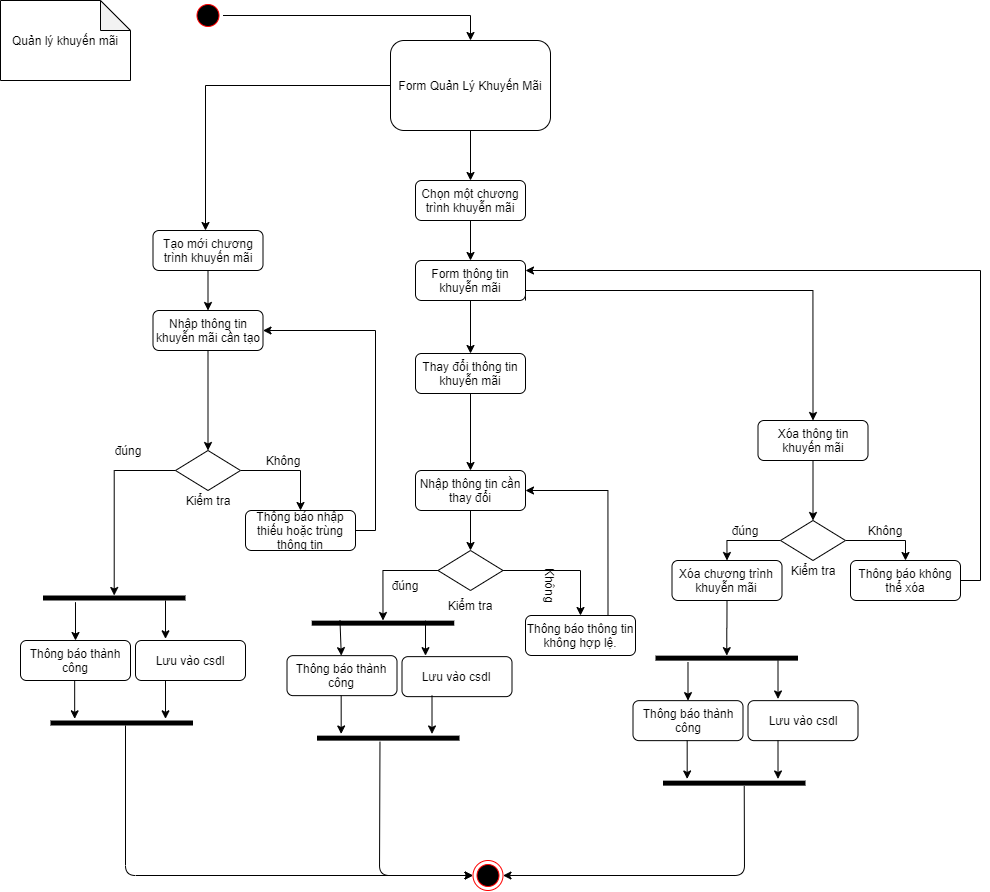

The diagram above was exported from draw.io. Its source (the exported page's mxGraphModel, read from the mxfile embedded in the PNG):
<mxGraphModel dx="1217" dy="763" grid="1" gridSize="10" guides="1" tooltips="1" connect="1" arrows="1" fold="1" page="1" pageScale="1" pageWidth="1169" pageHeight="826" background="#ffffff" math="0" shadow="0">
  <root>
    <mxCell id="0" />
    <mxCell id="1" parent="0" />
    <mxCell id="r89grHyuRVL7zHU1P9U1-60" style="edgeStyle=orthogonalEdgeStyle;rounded=0;orthogonalLoop=1;jettySize=auto;html=1;exitX=1;exitY=0.5;exitDx=0;exitDy=0;entryX=0.5;entryY=0;entryDx=0;entryDy=0;" edge="1" parent="1" source="5" target="oe2-ipfIPPVTRvUnXvWy-43">
      <mxGeometry relative="1" as="geometry" />
    </mxCell>
    <mxCell id="5" value="" style="ellipse;shape=startState;fillColor=#000000;strokeColor=#ff0000;" parent="1" vertex="1">
      <mxGeometry x="227.5" y="50" width="30" height="30" as="geometry" />
    </mxCell>
    <mxCell id="oe2-ipfIPPVTRvUnXvWy-42" value="Quản lý khuyến mãi" style="shape=note;whiteSpace=wrap;html=1;backgroundOutline=1;darkOpacity=0.05;rotation=0;" parent="1" vertex="1">
      <mxGeometry x="35" y="50" width="130" height="80" as="geometry" />
    </mxCell>
    <mxCell id="r89grHyuRVL7zHU1P9U1-8" style="edgeStyle=orthogonalEdgeStyle;rounded=0;orthogonalLoop=1;jettySize=auto;html=1;exitX=0;exitY=0.5;exitDx=0;exitDy=0;" edge="1" parent="1" source="oe2-ipfIPPVTRvUnXvWy-43">
      <mxGeometry relative="1" as="geometry">
        <mxPoint x="240" y="280" as="targetPoint" />
      </mxGeometry>
    </mxCell>
    <mxCell id="r89grHyuRVL7zHU1P9U1-63" style="edgeStyle=orthogonalEdgeStyle;rounded=0;orthogonalLoop=1;jettySize=auto;html=1;exitX=0.5;exitY=1;exitDx=0;exitDy=0;entryX=0.5;entryY=0;entryDx=0;entryDy=0;" edge="1" parent="1" source="oe2-ipfIPPVTRvUnXvWy-43" target="r89grHyuRVL7zHU1P9U1-62">
      <mxGeometry relative="1" as="geometry" />
    </mxCell>
    <mxCell id="oe2-ipfIPPVTRvUnXvWy-43" value="Form Quản Lý Khuyến Mãi" style="rounded=1;whiteSpace=wrap;html=1;" parent="1" vertex="1">
      <mxGeometry x="425" y="90" width="160" height="90" as="geometry" />
    </mxCell>
    <mxCell id="wLCCRyP6Crwt-nchs67R-8" style="edgeStyle=orthogonalEdgeStyle;rounded=0;orthogonalLoop=1;jettySize=auto;html=1;exitX=0.5;exitY=1;exitDx=0;exitDy=0;entryX=0.5;entryY=0;entryDx=0;entryDy=0;" parent="1" source="W3UVQZszj_sSOvCzZ5AQ-9" target="W3UVQZszj_sSOvCzZ5AQ-10" edge="1">
      <mxGeometry relative="1" as="geometry">
        <mxPoint x="242.5" y="456" as="sourcePoint" />
        <mxPoint x="243" y="490" as="targetPoint" />
      </mxGeometry>
    </mxCell>
    <mxCell id="oe2-ipfIPPVTRvUnXvWy-82" value="đúng" style="text;html=1;strokeColor=none;fillColor=none;align=center;verticalAlign=middle;whiteSpace=wrap;rounded=0;" parent="1" vertex="1">
      <mxGeometry x="142.5" y="490" width="40" height="20" as="geometry" />
    </mxCell>
    <mxCell id="oe2-ipfIPPVTRvUnXvWy-100" value="" style="ellipse;html=1;shape=endState;fillColor=#000000;strokeColor=#ff0000;" parent="1" vertex="1">
      <mxGeometry x="507.5" y="910" width="30" height="30" as="geometry" />
    </mxCell>
    <mxCell id="W3UVQZszj_sSOvCzZ5AQ-9" value="Nhập thông tin khuyễn mãi cần tạo" style="rounded=1;whiteSpace=wrap;html=1;" parent="1" vertex="1">
      <mxGeometry x="187.5" y="360" width="110" height="40" as="geometry" />
    </mxCell>
    <mxCell id="W3UVQZszj_sSOvCzZ5AQ-13" style="edgeStyle=orthogonalEdgeStyle;rounded=0;orthogonalLoop=1;jettySize=auto;html=1;exitX=1;exitY=0.5;exitDx=0;exitDy=0;entryX=0.5;entryY=0;entryDx=0;entryDy=0;" parent="1" source="W3UVQZszj_sSOvCzZ5AQ-10" target="W3UVQZszj_sSOvCzZ5AQ-15" edge="1">
      <mxGeometry relative="1" as="geometry">
        <mxPoint x="340" y="520" as="targetPoint" />
      </mxGeometry>
    </mxCell>
    <mxCell id="W3UVQZszj_sSOvCzZ5AQ-10" value="" style="rhombus;whiteSpace=wrap;html=1;" parent="1" vertex="1">
      <mxGeometry x="210" y="500" width="65" height="40" as="geometry" />
    </mxCell>
    <mxCell id="W3UVQZszj_sSOvCzZ5AQ-12" value="Kiểm tra" style="text;html=1;strokeColor=none;fillColor=none;align=center;verticalAlign=middle;whiteSpace=wrap;rounded=0;" parent="1" vertex="1">
      <mxGeometry x="182.5" y="540" width="120" height="20" as="geometry" />
    </mxCell>
    <mxCell id="W3UVQZszj_sSOvCzZ5AQ-21" style="edgeStyle=orthogonalEdgeStyle;rounded=0;orthogonalLoop=1;jettySize=auto;html=1;exitX=1;exitY=0.5;exitDx=0;exitDy=0;entryX=1;entryY=0.5;entryDx=0;entryDy=0;" parent="1" source="W3UVQZszj_sSOvCzZ5AQ-15" target="W3UVQZszj_sSOvCzZ5AQ-9" edge="1">
      <mxGeometry relative="1" as="geometry" />
    </mxCell>
    <mxCell id="W3UVQZszj_sSOvCzZ5AQ-15" value="Thông báo nhập thiếu hoặc trùng thông tin" style="rounded=1;whiteSpace=wrap;html=1;" parent="1" vertex="1">
      <mxGeometry x="280" y="560" width="110" height="40" as="geometry" />
    </mxCell>
    <mxCell id="W3UVQZszj_sSOvCzZ5AQ-16" value="Không" style="text;html=1;strokeColor=none;fillColor=none;align=center;verticalAlign=middle;whiteSpace=wrap;rounded=0;" parent="1" vertex="1">
      <mxGeometry x="297.5" y="500" width="40" height="20" as="geometry" />
    </mxCell>
    <mxCell id="W3UVQZszj_sSOvCzZ5AQ-17" style="edgeStyle=orthogonalEdgeStyle;rounded=0;orthogonalLoop=1;jettySize=auto;html=1;exitX=0;exitY=0.5;exitDx=0;exitDy=0;" parent="1" source="W3UVQZszj_sSOvCzZ5AQ-10" target="r89grHyuRVL7zHU1P9U1-13" edge="1">
      <mxGeometry relative="1" as="geometry">
        <mxPoint x="127.5" y="600" as="targetPoint" />
        <mxPoint x="111.19999999999999" y="470" as="sourcePoint" />
      </mxGeometry>
    </mxCell>
    <mxCell id="r89grHyuRVL7zHU1P9U1-28" style="edgeStyle=orthogonalEdgeStyle;rounded=0;orthogonalLoop=1;jettySize=auto;html=1;exitX=0.5;exitY=1;exitDx=0;exitDy=0;" edge="1" parent="1" source="W3UVQZszj_sSOvCzZ5AQ-30" target="r89grHyuRVL7zHU1P9U1-26">
      <mxGeometry relative="1" as="geometry" />
    </mxCell>
    <mxCell id="r89grHyuRVL7zHU1P9U1-56" style="edgeStyle=orthogonalEdgeStyle;rounded=0;orthogonalLoop=1;jettySize=auto;html=1;exitX=1;exitY=1;exitDx=0;exitDy=0;entryX=0.5;entryY=0;entryDx=0;entryDy=0;" edge="1" parent="1" source="W3UVQZszj_sSOvCzZ5AQ-30" target="r89grHyuRVL7zHU1P9U1-55">
      <mxGeometry relative="1" as="geometry">
        <Array as="points">
          <mxPoint x="560" y="340" />
          <mxPoint x="847" y="340" />
        </Array>
      </mxGeometry>
    </mxCell>
    <mxCell id="W3UVQZszj_sSOvCzZ5AQ-30" value="Form thông tin khuyễn mãi" style="rounded=1;whiteSpace=wrap;html=1;" parent="1" vertex="1">
      <mxGeometry x="450" y="310" width="110" height="40" as="geometry" />
    </mxCell>
    <mxCell id="W3UVQZszj_sSOvCzZ5AQ-37" style="edgeStyle=orthogonalEdgeStyle;rounded=0;orthogonalLoop=1;jettySize=auto;html=1;exitX=0.5;exitY=1;exitDx=0;exitDy=0;entryX=0.5;entryY=0;entryDx=0;entryDy=0;" parent="1" source="r89grHyuRVL7zHU1P9U1-26" target="W3UVQZszj_sSOvCzZ5AQ-36" edge="1">
      <mxGeometry relative="1" as="geometry">
        <mxPoint x="560" y="520" as="sourcePoint" />
      </mxGeometry>
    </mxCell>
    <mxCell id="W3UVQZszj_sSOvCzZ5AQ-60" style="edgeStyle=orthogonalEdgeStyle;rounded=0;orthogonalLoop=1;jettySize=auto;html=1;exitX=0.5;exitY=1;exitDx=0;exitDy=0;entryX=0.5;entryY=0;entryDx=0;entryDy=0;" parent="1" source="W3UVQZszj_sSOvCzZ5AQ-36" target="W3UVQZszj_sSOvCzZ5AQ-59" edge="1">
      <mxGeometry relative="1" as="geometry" />
    </mxCell>
    <mxCell id="W3UVQZszj_sSOvCzZ5AQ-36" value="Nhập thông tin cần thay đổi" style="rounded=1;whiteSpace=wrap;html=1;" parent="1" vertex="1">
      <mxGeometry x="450" y="520" width="110" height="40" as="geometry" />
    </mxCell>
    <mxCell id="W3UVQZszj_sSOvCzZ5AQ-55" value="Kiểm tra" style="text;html=1;strokeColor=none;fillColor=none;align=center;verticalAlign=middle;whiteSpace=wrap;rounded=0;" parent="1" vertex="1">
      <mxGeometry x="445" y="645" width="120" height="20" as="geometry" />
    </mxCell>
    <mxCell id="W3UVQZszj_sSOvCzZ5AQ-69" style="edgeStyle=orthogonalEdgeStyle;rounded=0;orthogonalLoop=1;jettySize=auto;html=1;exitX=0.75;exitY=0;exitDx=0;exitDy=0;entryX=1;entryY=0.5;entryDx=0;entryDy=0;" parent="1" source="W3UVQZszj_sSOvCzZ5AQ-57" target="W3UVQZszj_sSOvCzZ5AQ-36" edge="1">
      <mxGeometry relative="1" as="geometry" />
    </mxCell>
    <mxCell id="W3UVQZszj_sSOvCzZ5AQ-57" value="Thông báo thông tin không hợp lệ." style="rounded=1;whiteSpace=wrap;html=1;" parent="1" vertex="1">
      <mxGeometry x="560" y="665" width="110" height="40" as="geometry" />
    </mxCell>
    <mxCell id="r89grHyuRVL7zHU1P9U1-29" style="edgeStyle=orthogonalEdgeStyle;rounded=0;orthogonalLoop=1;jettySize=auto;html=1;exitX=0;exitY=0.5;exitDx=0;exitDy=0;entryX=0.5;entryY=0;entryDx=0;entryDy=0;" edge="1" parent="1" source="W3UVQZszj_sSOvCzZ5AQ-59">
      <mxGeometry relative="1" as="geometry">
        <mxPoint x="417.5" y="670" as="targetPoint" />
      </mxGeometry>
    </mxCell>
    <mxCell id="r89grHyuRVL7zHU1P9U1-31" style="edgeStyle=orthogonalEdgeStyle;rounded=0;orthogonalLoop=1;jettySize=auto;html=1;exitX=1;exitY=0.5;exitDx=0;exitDy=0;entryX=0.5;entryY=0;entryDx=0;entryDy=0;" edge="1" parent="1" source="W3UVQZszj_sSOvCzZ5AQ-59" target="W3UVQZszj_sSOvCzZ5AQ-57">
      <mxGeometry relative="1" as="geometry" />
    </mxCell>
    <mxCell id="W3UVQZszj_sSOvCzZ5AQ-59" value="" style="rhombus;whiteSpace=wrap;html=1;" parent="1" vertex="1">
      <mxGeometry x="472.5" y="600" width="65" height="40" as="geometry" />
    </mxCell>
    <mxCell id="W3UVQZszj_sSOvCzZ5AQ-62" value="đúng" style="text;html=1;strokeColor=none;fillColor=none;align=center;verticalAlign=middle;whiteSpace=wrap;rounded=0;" parent="1" vertex="1">
      <mxGeometry x="420" y="625" width="40" height="20" as="geometry" />
    </mxCell>
    <mxCell id="W3UVQZszj_sSOvCzZ5AQ-63" value="Không" style="text;html=1;strokeColor=none;fillColor=none;align=center;verticalAlign=middle;whiteSpace=wrap;rounded=0;rotation=90;" parent="1" vertex="1">
      <mxGeometry x="565" y="625" width="40" height="20" as="geometry" />
    </mxCell>
    <mxCell id="W3UVQZszj_sSOvCzZ5AQ-82" value="Kiểm tra" style="text;html=1;strokeColor=none;fillColor=none;align=center;verticalAlign=middle;whiteSpace=wrap;rounded=0;" parent="1" vertex="1">
      <mxGeometry x="787.5" y="610" width="120" height="20" as="geometry" />
    </mxCell>
    <mxCell id="r89grHyuRVL7zHU1P9U1-54" style="edgeStyle=orthogonalEdgeStyle;rounded=0;orthogonalLoop=1;jettySize=auto;html=1;exitX=0.5;exitY=1;exitDx=0;exitDy=0;" edge="1" parent="1" source="W3UVQZszj_sSOvCzZ5AQ-83" target="r89grHyuRVL7zHU1P9U1-46">
      <mxGeometry relative="1" as="geometry" />
    </mxCell>
    <mxCell id="W3UVQZszj_sSOvCzZ5AQ-83" value="Xóa chương trình khuyễn mãi" style="rounded=1;whiteSpace=wrap;html=1;" parent="1" vertex="1">
      <mxGeometry x="706.5" y="610" width="110" height="40" as="geometry" />
    </mxCell>
    <mxCell id="W3UVQZszj_sSOvCzZ5AQ-103" style="edgeStyle=orthogonalEdgeStyle;rounded=0;orthogonalLoop=1;jettySize=auto;html=1;exitX=1;exitY=0.5;exitDx=0;exitDy=0;entryX=1;entryY=0.25;entryDx=0;entryDy=0;entryPerimeter=0;" parent="1" source="W3UVQZszj_sSOvCzZ5AQ-84" target="W3UVQZszj_sSOvCzZ5AQ-30" edge="1">
      <mxGeometry relative="1" as="geometry">
        <mxPoint x="780" y="420" as="targetPoint" />
      </mxGeometry>
    </mxCell>
    <mxCell id="W3UVQZszj_sSOvCzZ5AQ-84" value="Thông báo không thể xóa" style="rounded=1;whiteSpace=wrap;html=1;" parent="1" vertex="1">
      <mxGeometry x="885" y="610" width="110" height="40" as="geometry" />
    </mxCell>
    <mxCell id="W3UVQZszj_sSOvCzZ5AQ-85" style="edgeStyle=orthogonalEdgeStyle;rounded=0;orthogonalLoop=1;jettySize=auto;html=1;exitX=0;exitY=0.5;exitDx=0;exitDy=0;entryX=0.5;entryY=0;entryDx=0;entryDy=0;" parent="1" source="W3UVQZszj_sSOvCzZ5AQ-87" target="W3UVQZszj_sSOvCzZ5AQ-83" edge="1">
      <mxGeometry relative="1" as="geometry">
        <mxPoint x="766.45" y="560" as="targetPoint" />
        <mxPoint x="776.5" y="570" as="sourcePoint" />
      </mxGeometry>
    </mxCell>
    <mxCell id="W3UVQZszj_sSOvCzZ5AQ-86" style="edgeStyle=orthogonalEdgeStyle;rounded=0;orthogonalLoop=1;jettySize=auto;html=1;exitX=1;exitY=0.5;exitDx=0;exitDy=0;entryX=0.5;entryY=0;entryDx=0;entryDy=0;" parent="1" source="W3UVQZszj_sSOvCzZ5AQ-87" target="W3UVQZszj_sSOvCzZ5AQ-84" edge="1">
      <mxGeometry relative="1" as="geometry" />
    </mxCell>
    <mxCell id="W3UVQZszj_sSOvCzZ5AQ-87" value="" style="rhombus;whiteSpace=wrap;html=1;" parent="1" vertex="1">
      <mxGeometry x="815" y="570" width="65" height="40" as="geometry" />
    </mxCell>
    <mxCell id="W3UVQZszj_sSOvCzZ5AQ-88" value="đúng" style="text;html=1;strokeColor=none;fillColor=none;align=center;verticalAlign=middle;whiteSpace=wrap;rounded=0;" parent="1" vertex="1">
      <mxGeometry x="760" y="570" width="40" height="20" as="geometry" />
    </mxCell>
    <mxCell id="W3UVQZszj_sSOvCzZ5AQ-89" value="Không" style="text;html=1;strokeColor=none;fillColor=none;align=center;verticalAlign=middle;whiteSpace=wrap;rounded=0;" parent="1" vertex="1">
      <mxGeometry x="900" y="570" width="40" height="20" as="geometry" />
    </mxCell>
    <mxCell id="r89grHyuRVL7zHU1P9U1-10" style="edgeStyle=orthogonalEdgeStyle;rounded=0;orthogonalLoop=1;jettySize=auto;html=1;exitX=0.5;exitY=1;exitDx=0;exitDy=0;entryX=0.5;entryY=0;entryDx=0;entryDy=0;" edge="1" parent="1" source="r89grHyuRVL7zHU1P9U1-9" target="W3UVQZszj_sSOvCzZ5AQ-9">
      <mxGeometry relative="1" as="geometry" />
    </mxCell>
    <mxCell id="r89grHyuRVL7zHU1P9U1-9" value="Tạo mới chương trình khuyến mãi" style="rounded=1;whiteSpace=wrap;html=1;" vertex="1" parent="1">
      <mxGeometry x="187.5" y="280" width="110" height="40" as="geometry" />
    </mxCell>
    <mxCell id="r89grHyuRVL7zHU1P9U1-13" value="" style="html=1;points=[];perimeter=orthogonalPerimeter;fillColor=#000000;strokeColor=none;direction=south;" vertex="1" parent="1">
      <mxGeometry x="77.5" y="645" width="142.5" height="5" as="geometry" />
    </mxCell>
    <mxCell id="r89grHyuRVL7zHU1P9U1-15" value="" style="endArrow=classic;html=1;exitX=1.333;exitY=0.772;exitDx=0;exitDy=0;exitPerimeter=0;" edge="1" parent="1" source="r89grHyuRVL7zHU1P9U1-13">
      <mxGeometry width="50" height="50" relative="1" as="geometry">
        <mxPoint x="100" y="650" as="sourcePoint" />
        <mxPoint x="110" y="690" as="targetPoint" />
      </mxGeometry>
    </mxCell>
    <mxCell id="r89grHyuRVL7zHU1P9U1-16" value="Thông báo thành công" style="rounded=1;whiteSpace=wrap;html=1;" vertex="1" parent="1">
      <mxGeometry x="55" y="690" width="110" height="40" as="geometry" />
    </mxCell>
    <mxCell id="r89grHyuRVL7zHU1P9U1-17" value="Lưu vào csdl" style="rounded=1;whiteSpace=wrap;html=1;" vertex="1" parent="1">
      <mxGeometry x="170" y="690" width="110" height="40" as="geometry" />
    </mxCell>
    <mxCell id="r89grHyuRVL7zHU1P9U1-18" value="" style="endArrow=classic;html=1;exitX=1.333;exitY=0.772;exitDx=0;exitDy=0;exitPerimeter=0;" edge="1" parent="1">
      <mxGeometry width="50" height="50" relative="1" as="geometry">
        <mxPoint x="200" y="649.9950000000002" as="sourcePoint" />
        <mxPoint x="200.01" y="688.33" as="targetPoint" />
      </mxGeometry>
    </mxCell>
    <mxCell id="r89grHyuRVL7zHU1P9U1-19" value="" style="endArrow=classic;html=1;exitX=1.333;exitY=0.772;exitDx=0;exitDy=0;exitPerimeter=0;" edge="1" parent="1">
      <mxGeometry width="50" height="50" relative="1" as="geometry">
        <mxPoint x="109.17000000000002" y="729.9950000000002" as="sourcePoint" />
        <mxPoint x="109.18" y="768.33" as="targetPoint" />
      </mxGeometry>
    </mxCell>
    <mxCell id="r89grHyuRVL7zHU1P9U1-20" value="" style="endArrow=classic;html=1;exitX=1.333;exitY=0.772;exitDx=0;exitDy=0;exitPerimeter=0;" edge="1" parent="1">
      <mxGeometry width="50" height="50" relative="1" as="geometry">
        <mxPoint x="200" y="729.9950000000003" as="sourcePoint" />
        <mxPoint x="200.01" y="768.3299999999999" as="targetPoint" />
      </mxGeometry>
    </mxCell>
    <mxCell id="r89grHyuRVL7zHU1P9U1-21" value="" style="html=1;points=[];perimeter=orthogonalPerimeter;fillColor=#000000;strokeColor=none;direction=south;" vertex="1" parent="1">
      <mxGeometry x="85" y="770" width="142.5" height="5" as="geometry" />
    </mxCell>
    <mxCell id="r89grHyuRVL7zHU1P9U1-22" value="" style="endArrow=classic;html=1;entryX=0;entryY=0.5;entryDx=0;entryDy=0;" edge="1" parent="1" target="oe2-ipfIPPVTRvUnXvWy-100">
      <mxGeometry width="50" height="50" relative="1" as="geometry">
        <mxPoint x="160" y="775" as="sourcePoint" />
        <mxPoint x="160" y="910" as="targetPoint" />
        <Array as="points">
          <mxPoint x="160" y="925" />
        </Array>
      </mxGeometry>
    </mxCell>
    <mxCell id="r89grHyuRVL7zHU1P9U1-26" value="Thay đổi thông tin khuyễn mãi" style="rounded=1;whiteSpace=wrap;html=1;" vertex="1" parent="1">
      <mxGeometry x="450" y="403" width="110" height="40" as="geometry" />
    </mxCell>
    <mxCell id="r89grHyuRVL7zHU1P9U1-32" value="" style="html=1;points=[];perimeter=orthogonalPerimeter;fillColor=#000000;strokeColor=none;direction=south;" vertex="1" parent="1">
      <mxGeometry x="346.25" y="670.14" width="142.5" height="5" as="geometry" />
    </mxCell>
    <mxCell id="r89grHyuRVL7zHU1P9U1-34" value="Thông báo thành công" style="rounded=1;whiteSpace=wrap;html=1;" vertex="1" parent="1">
      <mxGeometry x="321.5" y="705.14" width="110" height="40" as="geometry" />
    </mxCell>
    <mxCell id="r89grHyuRVL7zHU1P9U1-35" value="Lưu vào csdl" style="rounded=1;whiteSpace=wrap;html=1;" vertex="1" parent="1">
      <mxGeometry x="436.5" y="706.14" width="110" height="40" as="geometry" />
    </mxCell>
    <mxCell id="r89grHyuRVL7zHU1P9U1-36" value="" style="endArrow=classic;html=1;" edge="1" parent="1">
      <mxGeometry width="50" height="50" relative="1" as="geometry">
        <mxPoint x="460" y="670.14" as="sourcePoint" />
        <mxPoint x="460.01" y="705.14" as="targetPoint" />
      </mxGeometry>
    </mxCell>
    <mxCell id="r89grHyuRVL7zHU1P9U1-37" value="" style="endArrow=classic;html=1;exitX=1.333;exitY=0.772;exitDx=0;exitDy=0;exitPerimeter=0;" edge="1" parent="1">
      <mxGeometry width="50" height="50" relative="1" as="geometry">
        <mxPoint x="375.6700000000001" y="745.1350000000003" as="sourcePoint" />
        <mxPoint x="375.68000000000006" y="783.4699999999999" as="targetPoint" />
      </mxGeometry>
    </mxCell>
    <mxCell id="r89grHyuRVL7zHU1P9U1-38" value="" style="endArrow=classic;html=1;exitX=1.333;exitY=0.772;exitDx=0;exitDy=0;exitPerimeter=0;" edge="1" parent="1">
      <mxGeometry width="50" height="50" relative="1" as="geometry">
        <mxPoint x="466.5" y="745.1350000000003" as="sourcePoint" />
        <mxPoint x="466.51" y="783.4699999999999" as="targetPoint" />
      </mxGeometry>
    </mxCell>
    <mxCell id="r89grHyuRVL7zHU1P9U1-39" value="" style="html=1;points=[];perimeter=orthogonalPerimeter;fillColor=#000000;strokeColor=none;direction=south;" vertex="1" parent="1">
      <mxGeometry x="351.5" y="785.14" width="142.5" height="5" as="geometry" />
    </mxCell>
    <mxCell id="r89grHyuRVL7zHU1P9U1-43" value="" style="endArrow=classic;html=1;exitX=-0.029;exitY=0.802;exitDx=0;exitDy=0;exitPerimeter=0;" edge="1" parent="1" source="r89grHyuRVL7zHU1P9U1-32">
      <mxGeometry width="50" height="50" relative="1" as="geometry">
        <mxPoint x="376" y="680.14" as="sourcePoint" />
        <mxPoint x="375.8" y="705.1399999999999" as="targetPoint" />
      </mxGeometry>
    </mxCell>
    <mxCell id="r89grHyuRVL7zHU1P9U1-44" value="" style="endArrow=classic;html=1;exitX=1.229;exitY=0.558;exitDx=0;exitDy=0;exitPerimeter=0;entryX=0;entryY=0.5;entryDx=0;entryDy=0;" edge="1" parent="1" source="r89grHyuRVL7zHU1P9U1-39" target="oe2-ipfIPPVTRvUnXvWy-100">
      <mxGeometry width="50" height="50" relative="1" as="geometry">
        <mxPoint x="400.00000000000006" y="869.9950000000003" as="sourcePoint" />
        <mxPoint x="400.01000000000005" y="908.3299999999999" as="targetPoint" />
        <Array as="points">
          <mxPoint x="414" y="925" />
        </Array>
      </mxGeometry>
    </mxCell>
    <mxCell id="r89grHyuRVL7zHU1P9U1-46" value="" style="html=1;points=[];perimeter=orthogonalPerimeter;fillColor=#000000;strokeColor=none;direction=south;" vertex="1" parent="1">
      <mxGeometry x="690" y="705.14" width="142.5" height="5" as="geometry" />
    </mxCell>
    <mxCell id="r89grHyuRVL7zHU1P9U1-47" value="" style="endArrow=classic;html=1;exitX=1.333;exitY=0.772;exitDx=0;exitDy=0;exitPerimeter=0;" edge="1" parent="1" source="r89grHyuRVL7zHU1P9U1-46">
      <mxGeometry width="50" height="50" relative="1" as="geometry">
        <mxPoint x="712.5" y="710.14" as="sourcePoint" />
        <mxPoint x="722.5" y="750.14" as="targetPoint" />
      </mxGeometry>
    </mxCell>
    <mxCell id="r89grHyuRVL7zHU1P9U1-48" value="Thông báo thành công" style="rounded=1;whiteSpace=wrap;html=1;" vertex="1" parent="1">
      <mxGeometry x="667.5" y="750.14" width="110" height="40" as="geometry" />
    </mxCell>
    <mxCell id="r89grHyuRVL7zHU1P9U1-49" value="Lưu vào csdl" style="rounded=1;whiteSpace=wrap;html=1;" vertex="1" parent="1">
      <mxGeometry x="782.5" y="750.14" width="110" height="40" as="geometry" />
    </mxCell>
    <mxCell id="r89grHyuRVL7zHU1P9U1-50" value="" style="endArrow=classic;html=1;exitX=1.333;exitY=0.772;exitDx=0;exitDy=0;exitPerimeter=0;" edge="1" parent="1">
      <mxGeometry width="50" height="50" relative="1" as="geometry">
        <mxPoint x="812.5" y="710.1350000000003" as="sourcePoint" />
        <mxPoint x="812.51" y="748.4699999999999" as="targetPoint" />
      </mxGeometry>
    </mxCell>
    <mxCell id="r89grHyuRVL7zHU1P9U1-51" value="" style="endArrow=classic;html=1;exitX=1.333;exitY=0.772;exitDx=0;exitDy=0;exitPerimeter=0;" edge="1" parent="1">
      <mxGeometry width="50" height="50" relative="1" as="geometry">
        <mxPoint x="721.6700000000001" y="790.1350000000003" as="sourcePoint" />
        <mxPoint x="721.6800000000001" y="828.4699999999999" as="targetPoint" />
      </mxGeometry>
    </mxCell>
    <mxCell id="r89grHyuRVL7zHU1P9U1-52" value="" style="endArrow=classic;html=1;exitX=1.333;exitY=0.772;exitDx=0;exitDy=0;exitPerimeter=0;" edge="1" parent="1">
      <mxGeometry width="50" height="50" relative="1" as="geometry">
        <mxPoint x="812.5" y="790.1350000000003" as="sourcePoint" />
        <mxPoint x="812.51" y="828.4699999999999" as="targetPoint" />
      </mxGeometry>
    </mxCell>
    <mxCell id="r89grHyuRVL7zHU1P9U1-53" value="" style="html=1;points=[];perimeter=orthogonalPerimeter;fillColor=#000000;strokeColor=none;direction=south;" vertex="1" parent="1">
      <mxGeometry x="697.5" y="830.14" width="142.5" height="5" as="geometry" />
    </mxCell>
    <mxCell id="r89grHyuRVL7zHU1P9U1-58" style="edgeStyle=orthogonalEdgeStyle;rounded=0;orthogonalLoop=1;jettySize=auto;html=1;exitX=0.5;exitY=1;exitDx=0;exitDy=0;entryX=0.5;entryY=0;entryDx=0;entryDy=0;" edge="1" parent="1" source="r89grHyuRVL7zHU1P9U1-55" target="W3UVQZszj_sSOvCzZ5AQ-87">
      <mxGeometry relative="1" as="geometry" />
    </mxCell>
    <mxCell id="r89grHyuRVL7zHU1P9U1-55" value="Xóa thông tin khuyến mãi" style="rounded=1;whiteSpace=wrap;html=1;" vertex="1" parent="1">
      <mxGeometry x="792.5" y="470" width="110" height="40" as="geometry" />
    </mxCell>
    <mxCell id="r89grHyuRVL7zHU1P9U1-59" value="" style="endArrow=classic;html=1;entryX=1;entryY=0.5;entryDx=0;entryDy=0;exitX=1.086;exitY=0.43;exitDx=0;exitDy=0;exitPerimeter=0;" edge="1" parent="1" source="r89grHyuRVL7zHU1P9U1-53" target="oe2-ipfIPPVTRvUnXvWy-100">
      <mxGeometry width="50" height="50" relative="1" as="geometry">
        <mxPoint x="424.4849999999999" y="801.2849999999999" as="sourcePoint" />
        <mxPoint x="517.5" y="935" as="targetPoint" />
        <Array as="points">
          <mxPoint x="779" y="925" />
        </Array>
      </mxGeometry>
    </mxCell>
    <mxCell id="r89grHyuRVL7zHU1P9U1-64" style="edgeStyle=orthogonalEdgeStyle;rounded=0;orthogonalLoop=1;jettySize=auto;html=1;exitX=0.5;exitY=1;exitDx=0;exitDy=0;" edge="1" parent="1" source="r89grHyuRVL7zHU1P9U1-62" target="W3UVQZszj_sSOvCzZ5AQ-30">
      <mxGeometry relative="1" as="geometry" />
    </mxCell>
    <mxCell id="r89grHyuRVL7zHU1P9U1-62" value="Chọn một chương trình khuyễn mãi" style="rounded=1;whiteSpace=wrap;html=1;" vertex="1" parent="1">
      <mxGeometry x="450" y="230" width="110" height="40" as="geometry" />
    </mxCell>
    <mxCell id="r89grHyuRVL7zHU1P9U1-65" style="edgeStyle=orthogonalEdgeStyle;rounded=0;orthogonalLoop=1;jettySize=auto;html=1;exitX=0.5;exitY=1;exitDx=0;exitDy=0;" edge="1" parent="1" source="W3UVQZszj_sSOvCzZ5AQ-57" target="W3UVQZszj_sSOvCzZ5AQ-57">
      <mxGeometry relative="1" as="geometry" />
    </mxCell>
  </root>
</mxGraphModel>